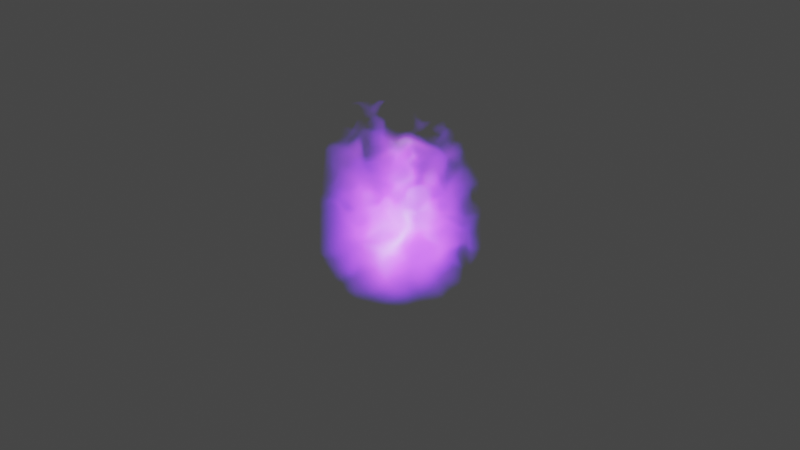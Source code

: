# Source: fire3D.blend  (saved by Blender 2.83.19; exported with 4.5.12 LTS)
import bpy
from mathutils import Matrix  # noqa: F401  (used for matrix-valued properties, if any)

bpy.ops.wm.read_factory_settings(use_empty=True)
scene = bpy.context.scene
scene.name = 'Scene'

# ---- collections
col_collection = bpy.data.collections.new('Collection'); scene.collection.children.link(col_collection)

# ---- materials (node trees are filled in below, after node groups)
mat_volume_001 = bpy.data.materials.new('Volume.001')
mat_volume_001.surface_render_method = 'BLENDED'
mat_volume_001.blend_method = 'BLEND'

# ---- node groups
ng_nodegroup_001 = bpy.data.node_groups.new('NodeGroup.001', 'ShaderNodeTree')
_s = ng_nodegroup_001.interface.new_socket(name='Vector', in_out='OUTPUT', socket_type='NodeSocketVector')
_s.min_value = 0.0
_s.max_value = 0.0
_s = ng_nodegroup_001.interface.new_socket(name='Vector', in_out='INPUT', socket_type='NodeSocketVector')
_s.min_value = 0.0
_s.max_value = -1e+04
_s = ng_nodegroup_001.interface.new_socket(name='Z Translate', in_out='INPUT', socket_type='NodeSocketFloat')
_s.min_value = -1e+04
_s.max_value = 1e+04
_s = ng_nodegroup_001.interface.new_socket(name='Z Strength', in_out='INPUT', socket_type='NodeSocketFloat')
_s.default_value = 1.5
_s.min_value = -1e+04
_s.max_value = 1e+04
_s = ng_nodegroup_001.interface.new_socket(name='W', in_out='INPUT', socket_type='NodeSocketFloat')
_s.min_value = -1000.0
_s.max_value = 1000.0
_s = ng_nodegroup_001.interface.new_socket(name='Scale', in_out='INPUT', socket_type='NodeSocketFloat')
_s.default_value = 3.0
_s.min_value = -1000.0
_s.max_value = 1000.0
_s = ng_nodegroup_001.interface.new_socket(name='Detail', in_out='INPUT', socket_type='NodeSocketFloat')
_s.min_value = 0.0
_s.max_value = 16.0
_s = ng_nodegroup_001.interface.new_socket(name='Roughness', in_out='INPUT', socket_type='NodeSocketFloat')
_s.subtype = 'FACTOR'
_s.default_value = 0.5
_s.min_value = 0.0
_s.max_value = 1.0
_s = ng_nodegroup_001.interface.new_socket(name='Distortion', in_out='INPUT', socket_type='NodeSocketFloat')
_s.min_value = -1000.0
_s.max_value = 1000.0
_N = ng_nodegroup_001.nodes; _L = ng_nodegroup_001.links
n0 = _N.new('ShaderNodeVectorMath'); n0.name = 'Vector Math.001'; n0.location = (648, 124)
n1 = _N.new('ShaderNodeTexNoise'); n1.name = 'Noise Texture.001'; n1.location = (-213, -26)
n1.noise_dimensions = '4D'
n2 = _N.new('ShaderNodeMath'); n2.name = 'Math.001'; n2.location = (19, -10)
n2.operation = 'SUBTRACT'
n2.inputs[2].default_value = 0.0
n3 = _N.new('ShaderNodeMath'); n3.name = 'Math'; n3.location = (208, 19)
n3.operation = 'MULTIPLY'
n3.inputs[2].default_value = 0.0
n4 = _N.new('ShaderNodeCombineXYZ'); n4.name = 'Combine XYZ'; n4.location = (428, 20)
n5 = _N.new('ShaderNodeVectorMath'); n5.name = 'Vector Math.002'; n5.location = (-433, -23)
n6 = _N.new('ShaderNodeCombineXYZ'); n6.name = 'Combine XYZ.001'; n6.location = (-648, -124)
n7 = _N.new('NodeGroupOutput'); n7.name = 'Group Output'; n7.location = (848, 0)
n8 = _N.new('NodeGroupInput'); n8.name = 'Group Input'; n8.location = (-848, 0)
n9 = _N.new('ShaderNodeClamp'); n9.name = 'Clamp'; n9.location = (-213, -326)
n9.hide = True
_L.new(n8.outputs[0], n0.inputs[0])
_L.new(n0.outputs[0], n7.inputs[0])
_L.new(n1.outputs[0], n2.inputs[0])
_L.new(n2.outputs[0], n3.inputs[0])
_L.new(n3.outputs[0], n4.inputs[2])
_L.new(n5.outputs[0], n1.inputs[0])
_L.new(n4.outputs[0], n0.inputs[1])
_L.new(n6.outputs[0], n5.inputs[1])
_L.new(n8.outputs[1], n6.inputs[2])
_L.new(n8.outputs[0], n5.inputs[0])
_L.new(n8.outputs[2], n3.inputs[1])
_L.new(n8.outputs[3], n1.inputs[1])
_L.new(n8.outputs[4], n1.inputs[2])
_L.new(n8.outputs[5], n1.inputs[3])
_L.new(n8.outputs[7], n1.inputs[8])
_L.new(n8.outputs[6], n9.inputs[0])
_L.new(n9.outputs[0], n1.inputs[4])
n7.is_active_output = True

# ---- material node trees
mat_volume_001.use_nodes = True; mat_volume_001.node_tree.nodes.clear()
_N = mat_volume_001.node_tree.nodes; _L = mat_volume_001.node_tree.links
n0 = _N.new('ShaderNodeTexCoord'); n0.name = 'Texture Coordinate'; n0.location = (-1067, 435)
n1 = _N.new('ShaderNodeValue'); n1.name = 'Value'; n1.location = (-1060, 116)
n1.outputs[0].default_value = 7.0
n2 = _N.new('ShaderNodeMath'); n2.name = 'Math.002'; n2.location = (-837, 170)
n2.operation = 'DIVIDE'
n2.inputs[1].default_value = -20.0
n2.inputs[2].default_value = 0.0
n3 = _N.new('ShaderNodeVectorMath'); n3.name = 'Vector Math'; n3.location = (-895, 572)
n3.operation = 'SCALE'
n3.inputs[3].default_value = 1.5
n4 = _N.new('ShaderNodeSeparateXYZ'); n4.name = 'Separate XYZ'; n4.location = (-455, 759)
n5 = _N.new('ShaderNodeClamp'); n5.name = 'Clamp'; n5.location = (-257, 633)
n6 = _N.new('ShaderNodeVectorMath'); n6.name = 'Vector Math.001'; n6.location = (-667, 767)
n6.inputs[1].default_value = (0.0, 0.0, 1.0)
n7 = _N.new('ShaderNodeGroup'); n7.name = 'Distortion'; n7.location = (262, 361)
n7.label = 'Distortion'
n7.node_tree = ng_nodegroup_001
n7.inputs[3].default_value = 0.0
n7.inputs[4].default_value = 3.0
n7.inputs[5].default_value = 0.0
n7.inputs[6].default_value = 0.5
n7.inputs[7].default_value = 0.5
n8 = _N.new('ShaderNodeGroup'); n8.name = 'Distortion.001'; n8.location = (482, 381)
n8.label = 'Distortion'
n8.node_tree = ng_nodegroup_001
n8.inputs[1].default_value = 0.0
n8.inputs[3].default_value = 0.0
n8.inputs[4].default_value = 2.0
n8.inputs[5].default_value = 0.0
n8.inputs[6].default_value = 0.5
n8.inputs[7].default_value = 0.0
n9 = _N.new('ShaderNodeMath'); n9.name = 'Math'; n9.location = (-34, 532)
n9.operation = 'MULTIPLY'
n9.inputs[1].default_value = 1.5
n9.inputs[2].default_value = 0.0
n10 = _N.new('ShaderNodeBsdfTransparent'); n10.name = 'Transparent BSDF'; n10.location = (980, 168)
n11 = _N.new('ShaderNodeTexGradient'); n11.name = 'Gradient Texture'; n11.location = (731, 344)
n11.gradient_type = 'SPHERICAL'
n12 = _N.new('ShaderNodeValToRGB'); n12.name = 'ColorRamp'; n12.location = (906, 63)
while len(n12.color_ramp.elements) > 1: n12.color_ramp.elements.remove(n12.color_ramp.elements[-1])
n12.color_ramp.elements[0].position = 0.0; n12.color_ramp.elements[0].color = (0.1116, 0.0, 1.0, 1.0)
_e = n12.color_ramp.elements.new(0.5); _e.color = (0.4253, 0.0511, 1.0, 1.0)
_e = n12.color_ramp.elements.new(1.0); _e.color = (0.3747, 0.3693, 0.3869, 1.0)
n13 = _N.new('ShaderNodeOutputMaterial'); n13.name = 'Material Output'; n13.location = (1929, 172)
n14 = _N.new('ShaderNodeVolumePrincipled'); n14.name = 'Principled Volume'; n14.location = (1584, 269)
n15 = _N.new('ShaderNodeMath'); n15.name = 'Math.001'; n15.location = (1202, 382)
n15.operation = 'MULTIPLY'
n15.inputs[1].default_value = 1.0
n15.inputs[2].default_value = 0.0
n16 = _N.new('ShaderNodeMath'); n16.name = 'Math.003'; n16.location = (1199, 211)
n16.operation = 'MULTIPLY'
n16.inputs[1].default_value = 10.0
n16.inputs[2].default_value = 0.0
_L.new(n0.outputs[3], n3.inputs[0])
_L.new(n3.outputs[0], n7.inputs[0])
_L.new(n7.outputs[0], n8.inputs[0])
_L.new(n1.outputs[0], n2.inputs[0])
_L.new(n2.outputs[0], n7.inputs[1])
_L.new(n4.outputs[2], n5.inputs[0])
_L.new(n5.outputs[0], n9.inputs[0])
_L.new(n9.outputs[0], n7.inputs[2])
_L.new(n3.outputs[0], n6.inputs[0])
_L.new(n6.outputs[0], n4.inputs[0])
_L.new(n8.outputs[0], n11.inputs[0])
_L.new(n9.outputs[0], n8.inputs[2])
_L.new(n11.outputs[1], n12.inputs[0])
_L.new(n11.outputs[1], n15.inputs[0])
_L.new(n14.outputs[0], n13.inputs[1])
_L.new(n15.outputs[0], n14.inputs[2])
_L.new(n12.outputs[0], n14.inputs[7])
_L.new(n11.outputs[1], n16.inputs[0])
_L.new(n16.outputs[0], n14.inputs[6])
n13.is_active_output = True

# ---- world
world_world = bpy.data.worlds.new('World'); scene.world = world_world
world_world.use_nodes = True; world_world.node_tree.nodes.clear()
_N = world_world.node_tree.nodes; _L = world_world.node_tree.links
n0 = _N.new('ShaderNodeOutputWorld'); n0.name = 'World Output'; n0.location = (300, 300)
n1 = _N.new('ShaderNodeBackground'); n1.name = 'Background'; n1.location = (10, 300)
n1.inputs[0].default_value = (0.05088, 0.05088, 0.05088, 1.0)
_L.new(n1.outputs[0], n0.inputs[0])
n0.is_active_output = True
world_world.color = (0.05088, 0.05088, 0.05088)
world_world.use_sun_shadow = False
world_world.sun_shadow_jitter_overblur = 0.0

# ---- cameras
cam_camera_001 = bpy.data.cameras.new('Camera.001')

# ---- meshes
me_cube = bpy.data.meshes.new('Cube')
me_cube.from_pydata([(-1.0, -1.0, -1.0), (-1.0, -1.0, 1.0), (-1.0, 1.0, -1.0), (-1.0, 1.0, 1.0), (1.0, -1.0, -1.0), (1.0, -1.0, 1.0), (1.0, 1.0, -1.0), (1.0, 1.0, 1.0)], [], [(0, 1, 3, 2), (2, 3, 7, 6), (6, 7, 5, 4), (4, 5, 1, 0), (2, 6, 4, 0), (7, 3, 1, 5)])
_uv = me_cube.uv_layers.new(name='UVMap')
_uv.uv.foreach_set('vector', [0.375, 0.0, 0.625, 0.0, 0.625, 0.25, 0.375, 0.25, 0.375, 0.25, 0.625, 0.25, 0.625, 0.5, 0.375, 0.5, 0.375, 0.5, 0.625, 0.5, 0.625, 0.75, 0.375, 0.75, 0.375, 0.75, 0.625, 0.75, 0.625, 1.0, 0.375, 1.0, 0.125, 0.5, 0.375, 0.5, 0.375, 0.75, 0.125, 0.75, 0.625, 0.5, 0.875, 0.5, 0.875, 0.75, 0.625, 0.75])
me_cube.materials.append(mat_volume_001)
me_cube.use_remesh_fix_poles = True
me_cube.use_remesh_preserve_attributes = False
me_cube.use_mirror_vertex_groups = False
me_cube.update()

# ---- objects
ob_camera = bpy.data.objects.new('Camera', cam_camera_001)
ob_cube = bpy.data.objects.new('Cube', me_cube)

# ---- transforms, parenting, visibility, modifiers, constraints
ob_camera.location = (0.0, 9.112, 0.0)
ob_camera.rotation_euler = (1.571, 0.0, 3.142)
ob_camera.lineart.crease_threshold = 0.0
ob_cube.location = (0.0, 0.0, 0.0)
ob_cube.visible_shadow = False
ob_cube.lineart.crease_threshold = 0.0

# ---- collection membership
col_collection.objects.link(ob_camera)
col_collection.objects.link(ob_cube)

# ---- scene / render settings (as saved in the file)
scene.camera = ob_camera
scene.frame_start = 1; scene.frame_end = 64; scene.frame_set(7)
scene.render.engine = 'BLENDER_EEVEE_NEXT'
scene.render.film_transparent = True
scene.cycles.use_denoising = False
scene.cycles.samples = 128
scene.cycles.sampling_pattern = 'TABULATED_SOBOL'
scene.cycles.use_adaptive_sampling = False
scene.cycles.use_light_tree = False
scene.eevee.use_gtao = True
scene.view_settings.view_transform = 'Filmic'
bpy.context.view_layer.update()

# ---- added for rendering (the .blend has no usable light): sun
light_auto_sun = bpy.data.lights.new('AutoSun', 'SUN')
light_auto_sun.energy = 3.0
light_auto_sun.angle = 0.0523599
ob_auto_sun = bpy.data.objects.new('AutoSun', light_auto_sun)
scene.collection.objects.link(ob_auto_sun)
ob_auto_sun.rotation_euler = (0.872665, 0.174533, 0.523599)
bpy.context.view_layer.update()

